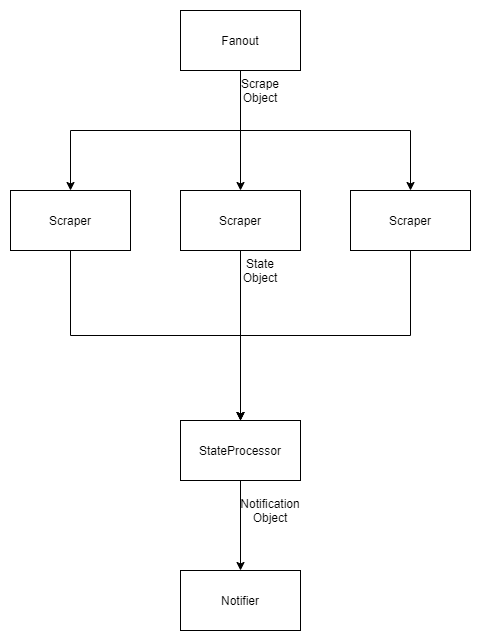

The diagram above was exported from draw.io. Its source (the exported page's mxGraphModel, read from the mxfile embedded in the PNG):
<mxGraphModel dx="2062" dy="1097" grid="1" gridSize="10" guides="1" tooltips="1" connect="1" arrows="1" fold="1" page="1" pageScale="1" pageWidth="850" pageHeight="1100" math="0" shadow="0">
  <root>
    <mxCell id="0" />
    <mxCell id="1" parent="0" />
    <mxCell id="x7GlC-72AJY_7j8q6NUG-8" style="edgeStyle=orthogonalEdgeStyle;rounded=0;orthogonalLoop=1;jettySize=auto;html=1;exitX=0.5;exitY=1;exitDx=0;exitDy=0;entryX=0.5;entryY=0;entryDx=0;entryDy=0;" parent="1" source="x7GlC-72AJY_7j8q6NUG-1" target="x7GlC-72AJY_7j8q6NUG-2" edge="1">
      <mxGeometry relative="1" as="geometry" />
    </mxCell>
    <mxCell id="x7GlC-72AJY_7j8q6NUG-24" style="edgeStyle=orthogonalEdgeStyle;rounded=0;orthogonalLoop=1;jettySize=auto;html=1;exitX=0.5;exitY=1;exitDx=0;exitDy=0;entryX=0.5;entryY=0;entryDx=0;entryDy=0;" parent="1" source="x7GlC-72AJY_7j8q6NUG-1" target="x7GlC-72AJY_7j8q6NUG-4" edge="1">
      <mxGeometry relative="1" as="geometry" />
    </mxCell>
    <mxCell id="x7GlC-72AJY_7j8q6NUG-25" style="edgeStyle=orthogonalEdgeStyle;rounded=0;orthogonalLoop=1;jettySize=auto;html=1;exitX=0.5;exitY=1;exitDx=0;exitDy=0;entryX=0.5;entryY=0;entryDx=0;entryDy=0;" parent="1" source="x7GlC-72AJY_7j8q6NUG-1" target="x7GlC-72AJY_7j8q6NUG-3" edge="1">
      <mxGeometry relative="1" as="geometry" />
    </mxCell>
    <mxCell id="x7GlC-72AJY_7j8q6NUG-1" value="Fanout" style="rounded=0;whiteSpace=wrap;html=1;" parent="1" vertex="1">
      <mxGeometry x="365" y="100" width="120" height="60" as="geometry" />
    </mxCell>
    <mxCell id="x7GlC-72AJY_7j8q6NUG-15" style="edgeStyle=orthogonalEdgeStyle;rounded=0;orthogonalLoop=1;jettySize=auto;html=1;exitX=0.5;exitY=1;exitDx=0;exitDy=0;entryX=0.5;entryY=0;entryDx=0;entryDy=0;" parent="1" source="x7GlC-72AJY_7j8q6NUG-2" target="x7GlC-72AJY_7j8q6NUG-5" edge="1">
      <mxGeometry relative="1" as="geometry" />
    </mxCell>
    <mxCell id="x7GlC-72AJY_7j8q6NUG-2" value="Scraper" style="rounded=0;whiteSpace=wrap;html=1;" parent="1" vertex="1">
      <mxGeometry x="195" y="280" width="120" height="60" as="geometry" />
    </mxCell>
    <mxCell id="x7GlC-72AJY_7j8q6NUG-31" style="edgeStyle=orthogonalEdgeStyle;rounded=0;orthogonalLoop=1;jettySize=auto;html=1;exitX=0.5;exitY=1;exitDx=0;exitDy=0;" parent="1" source="x7GlC-72AJY_7j8q6NUG-3" edge="1">
      <mxGeometry relative="1" as="geometry">
        <mxPoint x="425" y="510" as="targetPoint" />
      </mxGeometry>
    </mxCell>
    <mxCell id="x7GlC-72AJY_7j8q6NUG-3" value="Scraper" style="rounded=0;whiteSpace=wrap;html=1;" parent="1" vertex="1">
      <mxGeometry x="365" y="280" width="120" height="60" as="geometry" />
    </mxCell>
    <mxCell id="rEgdAaB7Tt09p1rsYAwO-1" style="edgeStyle=orthogonalEdgeStyle;rounded=0;orthogonalLoop=1;jettySize=auto;html=1;exitX=0.5;exitY=1;exitDx=0;exitDy=0;entryX=0.5;entryY=0;entryDx=0;entryDy=0;startArrow=none;startFill=0;" edge="1" parent="1" source="x7GlC-72AJY_7j8q6NUG-4" target="x7GlC-72AJY_7j8q6NUG-5">
      <mxGeometry relative="1" as="geometry" />
    </mxCell>
    <mxCell id="x7GlC-72AJY_7j8q6NUG-4" value="Scraper" style="rounded=0;whiteSpace=wrap;html=1;" parent="1" vertex="1">
      <mxGeometry x="535" y="280" width="120" height="60" as="geometry" />
    </mxCell>
    <mxCell id="x7GlC-72AJY_7j8q6NUG-18" style="edgeStyle=orthogonalEdgeStyle;rounded=0;orthogonalLoop=1;jettySize=auto;html=1;exitX=0.5;exitY=1;exitDx=0;exitDy=0;entryX=0.5;entryY=0;entryDx=0;entryDy=0;" parent="1" source="x7GlC-72AJY_7j8q6NUG-5" target="x7GlC-72AJY_7j8q6NUG-6" edge="1">
      <mxGeometry relative="1" as="geometry" />
    </mxCell>
    <mxCell id="x7GlC-72AJY_7j8q6NUG-5" value="StateProcessor" style="rounded=0;whiteSpace=wrap;html=1;" parent="1" vertex="1">
      <mxGeometry x="365" y="510" width="120" height="60" as="geometry" />
    </mxCell>
    <mxCell id="x7GlC-72AJY_7j8q6NUG-6" value="Notifier" style="rounded=0;whiteSpace=wrap;html=1;" parent="1" vertex="1">
      <mxGeometry x="365" y="660" width="120" height="60" as="geometry" />
    </mxCell>
    <mxCell id="x7GlC-72AJY_7j8q6NUG-27" value="Notification Object" style="text;html=1;strokeColor=none;fillColor=none;align=center;verticalAlign=middle;whiteSpace=wrap;rounded=0;" parent="1" vertex="1">
      <mxGeometry x="435" y="590" width="40" height="20" as="geometry" />
    </mxCell>
    <mxCell id="x7GlC-72AJY_7j8q6NUG-30" value="Scrape Object" style="text;html=1;strokeColor=none;fillColor=none;align=center;verticalAlign=middle;whiteSpace=wrap;rounded=0;" parent="1" vertex="1">
      <mxGeometry x="425" y="170" width="40" height="20" as="geometry" />
    </mxCell>
    <mxCell id="x7GlC-72AJY_7j8q6NUG-37" value="State&lt;br&gt;Object" style="text;html=1;strokeColor=none;fillColor=none;align=center;verticalAlign=middle;whiteSpace=wrap;rounded=0;" parent="1" vertex="1">
      <mxGeometry x="425" y="350" width="40" height="20" as="geometry" />
    </mxCell>
  </root>
</mxGraphModel>